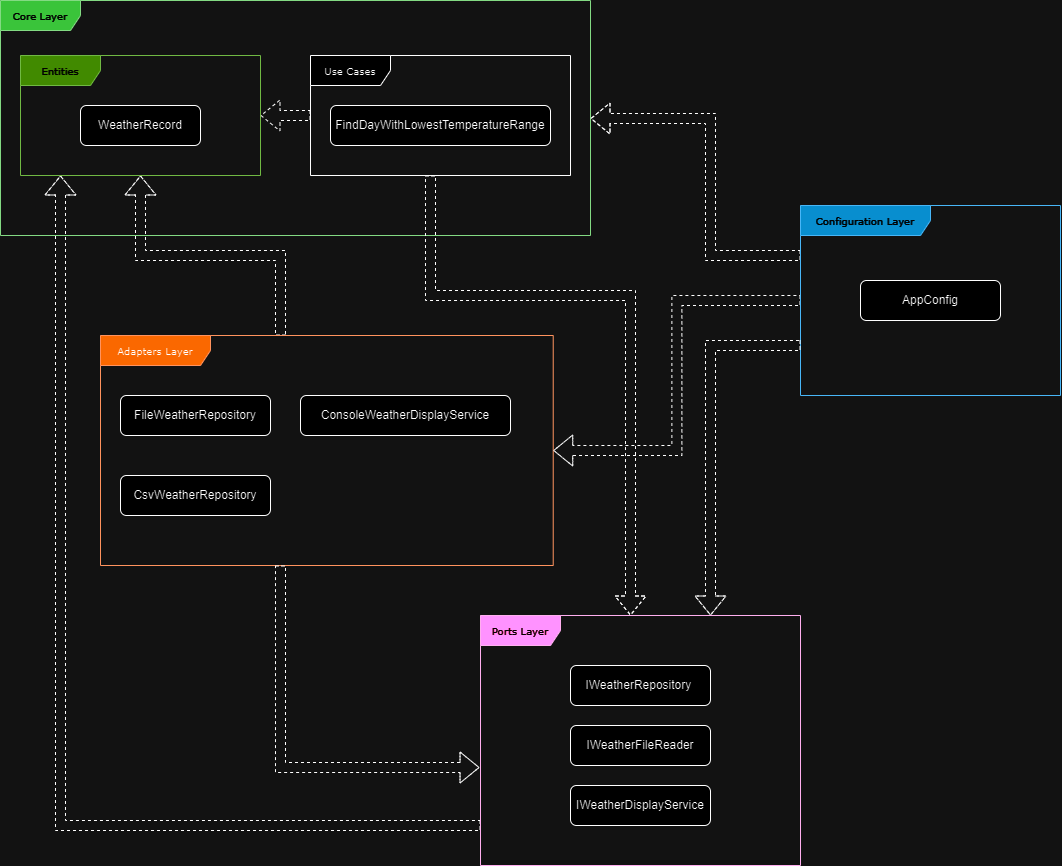

The diagram above was exported from draw.io. Its source (the exported page's mxGraphModel, read from the mxfile embedded in the PNG):
<mxGraphModel dx="1793" dy="943" grid="1" gridSize="10" guides="1" tooltips="1" connect="1" arrows="1" fold="1" page="1" pageScale="1" pageWidth="850" pageHeight="1100" background="none" math="0" shadow="0">
  <root>
    <mxCell id="0" />
    <mxCell id="1" parent="0" />
    <mxCell id="17acba5748e5396b-1" value="Core Layer" style="shape=umlFrame;whiteSpace=wrap;html=1;rounded=0;shadow=0;comic=0;labelBackgroundColor=none;strokeWidth=1;fontFamily=Verdana;fontSize=10;align=center;width=80;height=30;fillColor=#008a00;fontColor=#ffffff;strokeColor=#005700;" parent="1" vertex="1">
      <mxGeometry x="50" y="65" width="590" height="235" as="geometry" />
    </mxCell>
    <mxCell id="DzOeI5M2iNzg_abYLcyx-54" style="edgeStyle=orthogonalEdgeStyle;shape=flexArrow;rounded=0;orthogonalLoop=1;jettySize=auto;html=1;strokeColor=default;align=center;verticalAlign=middle;fontFamily=Helvetica;fontSize=11;fontColor=default;labelBackgroundColor=default;endArrow=classic;dashed=1;" edge="1" parent="1" source="DzOeI5M2iNzg_abYLcyx-2" target="DzOeI5M2iNzg_abYLcyx-15">
      <mxGeometry relative="1" as="geometry">
        <Array as="points">
          <mxPoint x="110" y="890" />
        </Array>
      </mxGeometry>
    </mxCell>
    <mxCell id="DzOeI5M2iNzg_abYLcyx-2" value="Ports Layer" style="shape=umlFrame;whiteSpace=wrap;html=1;rounded=0;shadow=0;comic=0;labelBackgroundColor=none;strokeWidth=1;fontFamily=Verdana;fontSize=10;align=center;width=80;height=30;fillColor=#d80073;fontColor=#ffffff;strokeColor=#A50040;" vertex="1" parent="1">
      <mxGeometry x="530" y="680" width="320" height="250" as="geometry" />
    </mxCell>
    <mxCell id="DzOeI5M2iNzg_abYLcyx-56" style="edgeStyle=orthogonalEdgeStyle;shape=flexArrow;rounded=0;orthogonalLoop=1;jettySize=auto;html=1;strokeColor=default;align=center;verticalAlign=middle;fontFamily=Helvetica;fontSize=11;fontColor=default;labelBackgroundColor=default;endArrow=classic;dashed=1;" edge="1" parent="1" source="DzOeI5M2iNzg_abYLcyx-3" target="DzOeI5M2iNzg_abYLcyx-15">
      <mxGeometry relative="1" as="geometry">
        <Array as="points">
          <mxPoint x="330" y="320" />
          <mxPoint x="190" y="320" />
        </Array>
      </mxGeometry>
    </mxCell>
    <mxCell id="DzOeI5M2iNzg_abYLcyx-3" value="Adapters Layer" style="shape=umlFrame;whiteSpace=wrap;html=1;rounded=0;shadow=0;comic=0;labelBackgroundColor=none;strokeWidth=1;fontFamily=Verdana;fontSize=10;align=center;width=110;height=30;fillColor=#fa6800;fontColor=#000000;strokeColor=#C73500;" vertex="1" parent="1">
      <mxGeometry x="150" y="400" width="452.72" height="230" as="geometry" />
    </mxCell>
    <mxCell id="DzOeI5M2iNzg_abYLcyx-39" style="edgeStyle=orthogonalEdgeStyle;rounded=0;orthogonalLoop=1;jettySize=auto;html=1;shape=flexArrow;dashed=1;" edge="1" parent="1" source="DzOeI5M2iNzg_abYLcyx-4" target="17acba5748e5396b-1">
      <mxGeometry relative="1" as="geometry">
        <Array as="points">
          <mxPoint x="760" y="320" />
          <mxPoint x="760" y="183" />
        </Array>
      </mxGeometry>
    </mxCell>
    <mxCell id="DzOeI5M2iNzg_abYLcyx-55" style="edgeStyle=orthogonalEdgeStyle;shape=flexArrow;rounded=0;orthogonalLoop=1;jettySize=auto;html=1;strokeColor=default;align=center;verticalAlign=middle;fontFamily=Helvetica;fontSize=11;fontColor=default;labelBackgroundColor=default;endArrow=classic;dashed=1;" edge="1" parent="1" source="DzOeI5M2iNzg_abYLcyx-4" target="DzOeI5M2iNzg_abYLcyx-3">
      <mxGeometry relative="1" as="geometry" />
    </mxCell>
    <mxCell id="DzOeI5M2iNzg_abYLcyx-4" value="Configuration Layer" style="shape=umlFrame;whiteSpace=wrap;html=1;rounded=0;shadow=0;comic=0;labelBackgroundColor=none;strokeWidth=1;fontFamily=Verdana;fontSize=10;align=center;width=130;height=30;fillColor=#1ba1e2;fontColor=#ffffff;strokeColor=#006EAF;" vertex="1" parent="1">
      <mxGeometry x="850" y="270" width="260" height="190" as="geometry" />
    </mxCell>
    <mxCell id="DzOeI5M2iNzg_abYLcyx-15" value="Entities" style="shape=umlFrame;whiteSpace=wrap;html=1;rounded=0;shadow=0;comic=0;labelBackgroundColor=none;strokeWidth=1;fontFamily=Verdana;fontSize=10;align=center;width=80;height=30;fillColor=#60a917;fontColor=#ffffff;strokeColor=#2D7600;" vertex="1" parent="1">
      <mxGeometry x="70" y="120" width="240" height="120" as="geometry" />
    </mxCell>
    <mxCell id="DzOeI5M2iNzg_abYLcyx-51" style="edgeStyle=orthogonalEdgeStyle;shape=flexArrow;rounded=0;orthogonalLoop=1;jettySize=auto;html=1;strokeColor=default;align=center;verticalAlign=middle;fontFamily=Helvetica;fontSize=11;fontColor=default;labelBackgroundColor=default;endArrow=classic;dashed=1;" edge="1" parent="1" source="DzOeI5M2iNzg_abYLcyx-16" target="DzOeI5M2iNzg_abYLcyx-2">
      <mxGeometry relative="1" as="geometry">
        <Array as="points">
          <mxPoint x="480" y="360" />
          <mxPoint x="680" y="360" />
        </Array>
      </mxGeometry>
    </mxCell>
    <mxCell id="DzOeI5M2iNzg_abYLcyx-53" style="edgeStyle=orthogonalEdgeStyle;shape=flexArrow;rounded=0;orthogonalLoop=1;jettySize=auto;html=1;strokeColor=default;align=center;verticalAlign=middle;fontFamily=Helvetica;fontSize=11;fontColor=default;labelBackgroundColor=default;endArrow=classic;dashed=1;" edge="1" parent="1" source="DzOeI5M2iNzg_abYLcyx-16" target="DzOeI5M2iNzg_abYLcyx-15">
      <mxGeometry relative="1" as="geometry" />
    </mxCell>
    <mxCell id="DzOeI5M2iNzg_abYLcyx-16" value="Use Cases" style="shape=umlFrame;whiteSpace=wrap;html=1;rounded=0;shadow=0;comic=0;labelBackgroundColor=none;strokeWidth=1;fontFamily=Verdana;fontSize=10;align=center;width=80;height=30;" vertex="1" parent="1">
      <mxGeometry x="360" y="120" width="260" height="120" as="geometry" />
    </mxCell>
    <mxCell id="DzOeI5M2iNzg_abYLcyx-17" value="WeatherRecord" style="rounded=1;whiteSpace=wrap;html=1;" vertex="1" parent="1">
      <mxGeometry x="130" y="170" width="120" height="40" as="geometry" />
    </mxCell>
    <mxCell id="DzOeI5M2iNzg_abYLcyx-19" value="FindDayWithLowestTemperatureRange" style="rounded=1;whiteSpace=wrap;html=1;" vertex="1" parent="1">
      <mxGeometry x="380" y="170" width="220" height="40" as="geometry" />
    </mxCell>
    <mxCell id="DzOeI5M2iNzg_abYLcyx-22" value="&lt;span style=&quot;text-align: left;&quot;&gt;IWeatherRepository&amp;nbsp;&lt;/span&gt;" style="rounded=1;whiteSpace=wrap;html=1;" vertex="1" parent="1">
      <mxGeometry x="620" y="730" width="140" height="40" as="geometry" />
    </mxCell>
    <mxCell id="DzOeI5M2iNzg_abYLcyx-23" value="&lt;span style=&quot;text-align: left;&quot;&gt;IWeatherDisplayService&lt;/span&gt;" style="rounded=1;whiteSpace=wrap;html=1;" vertex="1" parent="1">
      <mxGeometry x="620" y="850" width="140" height="40" as="geometry" />
    </mxCell>
    <mxCell id="DzOeI5M2iNzg_abYLcyx-24" value="&lt;span style=&quot;text-align: left;&quot;&gt;IWeatherFileReader&lt;/span&gt;" style="rounded=1;whiteSpace=wrap;html=1;" vertex="1" parent="1">
      <mxGeometry x="620" y="790" width="140" height="40" as="geometry" />
    </mxCell>
    <mxCell id="DzOeI5M2iNzg_abYLcyx-25" value="&lt;span style=&quot;text-align: left;&quot;&gt;AppConfig&lt;/span&gt;" style="rounded=1;whiteSpace=wrap;html=1;" vertex="1" parent="1">
      <mxGeometry x="910" y="345" width="140" height="40" as="geometry" />
    </mxCell>
    <mxCell id="DzOeI5M2iNzg_abYLcyx-27" value="&lt;span style=&quot;text-align: left;&quot;&gt;FileWeatherRepository&lt;/span&gt;" style="rounded=1;whiteSpace=wrap;html=1;" vertex="1" parent="1">
      <mxGeometry x="170" y="460" width="150" height="40" as="geometry" />
    </mxCell>
    <mxCell id="DzOeI5M2iNzg_abYLcyx-28" value="&lt;span style=&quot;text-align: left;&quot;&gt;CsvWeatherRepository&lt;/span&gt;" style="rounded=1;whiteSpace=wrap;html=1;" vertex="1" parent="1">
      <mxGeometry x="170" y="540" width="150" height="40" as="geometry" />
    </mxCell>
    <mxCell id="DzOeI5M2iNzg_abYLcyx-29" value="&lt;span style=&quot;text-align: left;&quot;&gt;ConsoleWeatherDisplayService&lt;/span&gt;" style="rounded=1;whiteSpace=wrap;html=1;" vertex="1" parent="1">
      <mxGeometry x="350" y="460" width="210" height="40" as="geometry" />
    </mxCell>
    <mxCell id="DzOeI5M2iNzg_abYLcyx-38" style="edgeStyle=orthogonalEdgeStyle;rounded=0;orthogonalLoop=1;jettySize=auto;html=1;entryX=-0.003;entryY=0.608;entryDx=0;entryDy=0;entryPerimeter=0;shape=flexArrow;dashed=1;" edge="1" parent="1" source="DzOeI5M2iNzg_abYLcyx-3" target="DzOeI5M2iNzg_abYLcyx-2">
      <mxGeometry relative="1" as="geometry">
        <Array as="points">
          <mxPoint x="330" y="832" />
        </Array>
      </mxGeometry>
    </mxCell>
    <mxCell id="DzOeI5M2iNzg_abYLcyx-46" style="edgeStyle=orthogonalEdgeStyle;rounded=0;orthogonalLoop=1;jettySize=auto;html=1;shape=flexArrow;dashed=1;" edge="1" parent="1" source="DzOeI5M2iNzg_abYLcyx-4" target="DzOeI5M2iNzg_abYLcyx-2">
      <mxGeometry relative="1" as="geometry">
        <Array as="points">
          <mxPoint x="760" y="410" />
        </Array>
      </mxGeometry>
    </mxCell>
  </root>
</mxGraphModel>